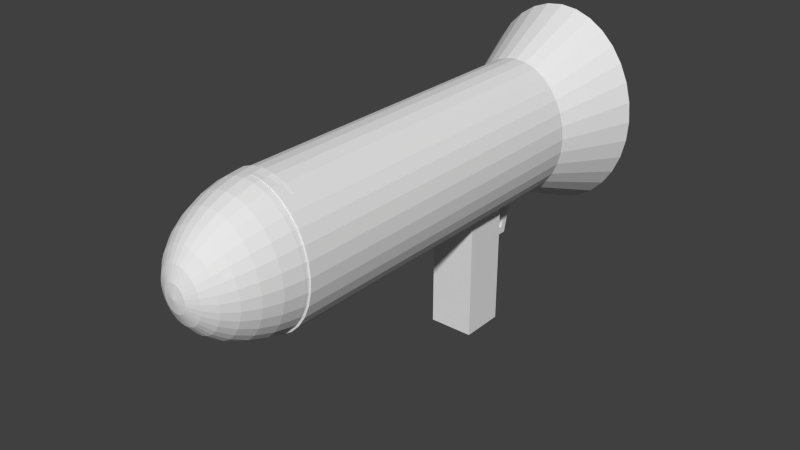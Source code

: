 # Source: Gun_9300_autosave.blend  (saved by Blender 2.93.20; exported with 4.5.12 LTS)
import bpy
from mathutils import Matrix  # noqa: F401  (used for matrix-valued properties, if any)

bpy.ops.wm.read_factory_settings(use_empty=True)
scene = bpy.context.scene
scene.name = 'Scene'

# ---- collections
col_collection_1 = bpy.data.collections.new('Collection 1'); scene.collection.children.link(col_collection_1)

# ---- world
world_world = bpy.data.worlds.new('World'); scene.world = world_world
world_world.color = (0.05088, 0.05088, 0.05088)
world_world.use_sun_shadow = False
world_world.sun_shadow_jitter_overblur = 0.0
world_world.cycles.sampling_method = 'MANUAL'
world_world.cycles.sample_map_resolution = 256

# ---- meshes
me_cube_005 = bpy.data.meshes.new('Cube.005')
me_cube_005.from_pydata([(-0.877, -0.7041, -0.77), (-0.877, 1.05, -0.77), (0.877, 1.05, -0.77), (0.877, -0.7041, -0.77), (-0.877, -0.7041, 0.9839), (-0.877, 1.05, 0.9839), (0.877, 1.05, 0.9839), (0.877, -0.7041, 0.9839), (-0.877, -4.151, -0.8006), (0.877, -4.129, -0.7853), (-0.877, -3.254, 0.9839), (0.877, -3.254, 0.9839), (-0.877, -4.81, 2.989), (0.877, -4.788, 3.004), (-0.877, -3.913, 4.773), (0.877, -3.913, 4.773), (-0.877, -5.831, 8.425), (0.877, -5.81, 8.441), (-0.877, -4.935, 10.21), (0.877, -4.935, 10.21), (1.392, -1.867, 3.135), (1.392, -3.109, 4.859), (-0.1342, -3.109, 4.859), (-0.1342, -1.867, 3.211), (1.392, -0.8408, 9.343), (1.392, -2.325, 9.812), (-0.1342, -2.325, 9.812), (-0.1342, -0.8408, 9.343), (4.689, 8.946, -21.17), (4.689, 1.035, -21.17), (-3.34, 1.035, -21.17), (-3.34, 8.946, -21.17), (4.689, 8.946, 9.553), (4.689, 1.035, 9.553), (-3.34, 1.035, 9.553), (-3.34, 8.946, 9.553), (-1.096, 67.72, 25.24), (-2.974, 66.73, 25.27), (-4.705, 65.11, 25.33), (-6.222, 62.94, 25.41), (-7.467, 60.29, 25.51), (-8.392, 57.27, 25.63), (-8.962, 53.99, 25.75), (-9.155, 50.58, 25.88), (-1.059, 67.7, 24.58), (-2.9, 66.68, 23.98), (-4.598, 65.04, 23.45), (-6.086, 62.85, 23.02), (-7.307, 60.18, 22.7), (-8.215, 57.15, 22.5), (-8.774, 53.86, 22.43), (-8.962, 50.45, 22.49), (-0.9474, 67.67, 23.94), (-2.682, 66.63, 22.73), (-4.282, 64.97, 21.65), (-5.683, 62.76, 20.72), (-6.834, 60.08, 20.0), (-7.688, 57.04, 19.5), (-8.215, 53.74, 19.24), (-8.393, 50.33, 19.24), (-0.767, 67.65, 23.36), (-2.328, 66.59, 21.59), (-3.768, 64.91, 19.98), (-5.029, 62.68, 18.6), (-6.064, 59.99, 17.51), (-6.834, 56.93, 16.73), (-7.308, 53.63, 16.3), (-7.468, 50.21, 16.24), (-0.5241, 67.63, 22.84), (-1.852, 66.55, 20.58), (-3.076, 64.85, 18.52), (-4.149, 62.61, 16.75), (-5.029, 59.9, 15.32), (-5.684, 56.84, 14.3), (-6.087, 53.53, 13.73), (-6.223, 50.11, 13.62), (-0.2281, 67.62, 22.42), (-1.272, 66.52, 19.76), (-2.233, 64.81, 17.33), (-3.076, 62.55, 15.22), (-3.768, 59.84, 13.53), (-4.282, 56.76, 12.31), (-4.599, 53.45, 11.61), (-4.706, 50.03, 11.46), (0.1095, 67.6, 22.11), (-0.6092, 66.5, 19.14), (-1.272, 64.78, 16.44), (-1.852, 62.51, 14.09), (-2.329, 59.78, 12.2), (-2.683, 56.71, 10.83), (-2.901, 53.39, 10.04), (-2.975, 49.97, 9.861), (0.4759, 67.6, 21.92), (0.1095, 66.48, 18.77), (-0.2283, 64.75, 15.89), (-0.5244, 62.48, 13.39), (-0.7674, 59.75, 11.38), (-0.9481, 56.67, 9.919), (-1.059, 53.35, 9.074), (-1.097, 49.93, 8.874), (0.8569, 67.59, 21.85), (0.8568, 66.48, 18.64), (0.8567, 64.75, 15.7), (0.8566, 62.47, 13.16), (0.8564, 59.74, 11.1), (0.8562, 56.66, 9.611), (0.856, 53.34, 8.747), (0.8558, 49.92, 8.541), (1.238, 67.6, 21.92), (1.604, 66.48, 18.77), (1.942, 64.75, 15.89), (2.238, 62.48, 13.39), (2.48, 59.75, 11.38), (2.661, 56.67, 9.919), (2.772, 53.35, 9.074), (2.809, 49.93, 8.874), (1.604, 67.6, 22.11), (2.323, 66.5, 19.14), (2.985, 64.77, 16.44), (3.565, 62.51, 14.09), (4.042, 59.78, 12.2), (4.396, 56.7, 10.83), (4.613, 53.39, 10.04), (4.687, 49.97, 9.861), (1.942, 67.62, 22.42), (2.985, 66.52, 19.76), (3.947, 64.81, 17.33), (4.789, 62.55, 15.22), (5.481, 59.83, 13.53), (5.995, 56.76, 12.31), (6.311, 53.45, 11.61), (6.417, 50.03, 11.46), (2.238, 67.63, 22.84), (3.566, 66.55, 20.58), (4.789, 64.85, 18.52), (5.862, 62.61, 16.75), (6.742, 59.9, 15.32), (7.396, 56.84, 14.3), (7.799, 53.53, 13.73), (7.934, 50.11, 13.62), (2.481, 67.65, 23.36), (4.042, 66.59, 21.59), (5.481, 64.91, 19.98), (6.742, 62.68, 18.6), (7.777, 59.98, 17.51), (8.546, 56.93, 16.73), (9.02, 53.63, 16.3), (9.179, 50.21, 16.24), (2.661, 67.67, 23.94), (4.396, 66.63, 22.73), (5.995, 64.97, 21.65), (7.396, 62.76, 20.72), (8.546, 60.08, 20.0), (9.401, 57.03, 19.5), (9.927, 53.74, 19.24), (10.1, 50.32, 19.24), (2.772, 67.7, 24.58), (4.614, 66.68, 23.98), (6.312, 65.04, 23.45), (7.799, 62.85, 23.02), (9.02, 60.18, 22.7), (9.927, 57.15, 22.5), (10.49, 53.86, 22.43), (10.67, 50.45, 22.49), (2.81, 67.72, 25.24), (4.688, 66.73, 25.27), (6.418, 65.11, 25.33), (7.935, 62.94, 25.41), (9.18, 60.29, 25.51), (10.1, 57.26, 25.63), (10.67, 53.99, 25.75), (10.87, 50.57, 25.88), (2.772, 67.75, 25.9), (4.614, 66.78, 26.57), (6.312, 65.18, 27.21), (7.799, 63.03, 27.81), (9.02, 60.39, 28.32), (9.927, 57.38, 28.75), (10.49, 54.11, 29.06), (10.67, 50.7, 29.26), (2.661, 67.77, 26.53), (4.396, 66.82, 27.81), (5.995, 65.25, 29.02), (7.396, 63.12, 30.1), (8.546, 60.5, 31.03), (9.401, 57.5, 31.75), (9.927, 54.23, 32.25), (10.1, 50.83, 32.51), (2.481, 67.79, 27.11), (4.042, 66.87, 28.96), (5.481, 65.31, 30.68), (6.742, 63.2, 32.22), (7.777, 60.59, 33.52), (8.546, 57.6, 34.52), (9.02, 54.34, 35.19), (9.179, 50.94, 35.51), (2.238, 67.81, 27.63), (3.566, 66.91, 29.96), (4.789, 65.37, 32.14), (5.862, 63.27, 34.08), (6.742, 60.67, 35.7), (7.396, 57.7, 36.95), (7.799, 54.44, 37.77), (7.935, 51.04, 38.13), (1.942, 67.83, 28.05), (2.985, 66.94, 30.79), (3.947, 65.42, 33.34), (4.789, 63.32, 35.61), (5.481, 60.74, 37.5), (5.995, 57.77, 38.94), (6.311, 54.52, 39.88), (6.418, 51.12, 40.29), (1.604, 67.84, 28.36), (2.323, 66.96, 31.4), (2.985, 65.45, 34.23), (3.566, 63.37, 36.74), (4.042, 60.79, 38.83), (4.396, 57.83, 40.42), (4.613, 54.58, 41.46), (4.687, 51.18, 41.89), (1.238, 67.85, 28.55), (1.604, 66.98, 31.78), (1.942, 65.47, 34.78), (2.238, 63.39, 37.44), (2.48, 60.83, 39.65), (2.661, 57.86, 41.33), (2.772, 54.62, 42.42), (2.809, 51.22, 42.88), (0.8569, 67.85, 28.62), (0.8569, 66.98, 31.91), (0.8568, 65.48, 34.96), (0.8566, 63.4, 37.67), (0.8565, 60.84, 39.93), (0.8563, 57.87, 41.64), (0.8561, 54.63, 42.75), (0.8559, 51.23, 43.21), (0.4759, 67.85, 28.55), (0.1095, 66.98, 31.78), (-0.2283, 65.47, 34.78), (-0.5243, 63.39, 37.44), (-0.7674, 60.83, 39.65), (-0.948, 57.86, 41.33), (-1.059, 54.62, 42.42), (-1.097, 51.22, 42.88), (0.1095, 67.84, 28.36), (-0.6092, 66.96, 31.4), (-1.272, 65.45, 34.23), (-1.852, 63.37, 36.74), (-2.329, 60.8, 38.83), (-2.683, 57.83, 40.42), (-2.901, 54.58, 41.46), (-2.975, 51.18, 41.89), (-0.2281, 67.83, 28.05), (-1.271, 66.94, 30.79), (-2.233, 65.42, 33.34), (-3.076, 63.33, 35.61), (-3.768, 60.74, 37.5), (-4.282, 57.77, 38.94), (-4.599, 54.52, 39.88), (-4.706, 51.12, 40.29), (-0.5241, 67.81, 27.63), (-1.852, 66.91, 29.96), (-3.076, 65.37, 32.14), (-4.149, 63.27, 34.08), (-5.029, 60.68, 35.7), (-5.683, 57.7, 36.95), (-6.087, 54.44, 37.77), (-6.223, 51.04, 38.13), (-0.7669, 67.79, 27.11), (-2.328, 66.87, 28.96), (-3.768, 65.32, 30.68), (-5.029, 63.2, 32.22), (-6.064, 60.59, 33.52), (-6.834, 57.61, 34.52), (-7.308, 54.35, 35.19), (-7.468, 50.94, 35.51), (0.8569, 68.06, 25.22), (-0.9474, 67.77, 26.53), (-2.682, 66.83, 27.81), (-4.282, 65.25, 29.02), (-5.683, 63.12, 30.1), (-6.834, 60.5, 31.03), (-7.688, 57.5, 31.75), (-8.215, 54.24, 32.25), (-8.393, 50.83, 32.51), (-1.059, 67.75, 25.9), (-2.9, 66.78, 26.57), (-4.598, 65.18, 27.21), (-6.086, 63.03, 27.81), (-7.307, 60.4, 28.32), (-8.215, 57.39, 28.75), (-8.774, 54.11, 29.06), (-8.962, 50.71, 29.26), (15.54, -21.56, 26.08), (15.25, -21.48, 31.16), (14.41, -21.4, 36.04), (13.03, -21.33, 40.54), (11.17, -21.27, 44.48), (8.912, -21.22, 47.71), (6.334, -21.18, 50.12), (3.536, -21.16, 51.6), (0.6266, -21.15, 52.1), (0.6261, 15.23, 24.92), (-2.283, -21.16, 51.6), (-5.081, -21.18, 50.12), (-7.659, -21.22, 47.71), (-9.919, -21.27, 44.48), (-11.77, -21.33, 40.54), (-13.15, -21.4, 36.04), (-14.0, -21.48, 31.16), (-14.29, -21.56, 26.08), (-14.0, -21.64, 21.01), (-13.15, -21.72, 16.13), (-11.77, -21.79, 11.63), (-9.919, -21.85, 7.69), (-7.659, -21.9, 4.455), (-5.081, -21.94, 2.051), (-2.283, -21.96, 0.571), (0.6266, -21.97, 0.07122), (3.536, -21.96, 0.5711), (6.334, -21.94, 2.051), (8.912, -21.9, 4.455), (11.17, -21.85, 7.69), (13.03, -21.79, 11.63), (14.41, -21.72, 16.13), (15.25, -21.64, 21.01), (15.54, -21.56, 26.08), (15.25, -21.48, 31.16), (14.41, -21.4, 36.04), (13.03, -21.33, 40.54), (11.17, -21.27, 44.48), (8.912, -21.22, 47.71), (6.334, -21.18, 50.12), (3.536, -21.16, 51.6), (0.6266, -21.15, 52.1), (-2.283, -21.16, 51.6), (-5.081, -21.18, 50.12), (-7.659, -21.22, 47.71), (-9.919, -21.27, 44.48), (-11.77, -21.33, 40.54), (-13.15, -21.4, 36.04), (-14.0, -21.48, 31.16), (-14.29, -21.56, 26.08), (-14.0, -21.64, 21.01), (-13.15, -21.72, 16.13), (-11.77, -21.79, 11.63), (-9.919, -21.85, 7.69), (-7.659, -21.9, 4.455), (-5.081, -21.94, 2.051), (-2.283, -21.96, 0.571), (0.6266, -21.97, 0.07122), (3.536, -21.96, 0.5711), (6.334, -21.94, 2.051), (8.912, -21.9, 4.455), (11.17, -21.85, 7.69), (13.03, -21.79, 11.63), (14.41, -21.72, 16.13), (15.25, -21.64, 21.01), (15.54, -21.56, 26.08), (15.25, -21.48, 31.16), (14.41, -21.4, 36.04), (13.03, -21.33, 40.54), (11.17, -21.27, 44.48), (8.912, -21.22, 47.71), (6.334, -21.18, 50.12), (3.536, -21.16, 51.6), (0.6266, -21.15, 52.1), (-2.283, -21.16, 51.6), (-5.081, -21.18, 50.12), (-7.659, -21.22, 47.71), (-9.919, -21.27, 44.48), (-11.77, -21.33, 40.54), (-13.15, -21.4, 36.04), (-14.0, -21.48, 31.16), (-14.29, -21.56, 26.08), (-14.0, -21.64, 21.01), (-13.15, -21.72, 16.13), (-11.77, -21.79, 11.63), (-9.919, -21.85, 7.69), (-7.659, -21.9, 4.455), (-5.081, -21.94, 2.051), (-2.283, -21.96, 0.571), (0.6266, -21.97, 0.07122), (3.536, -21.96, 0.5711), (6.334, -21.94, 2.051), (8.912, -21.9, 4.455), (11.17, -21.85, 7.69), (13.03, -21.79, 11.63), (14.41, -21.72, 16.13), (15.25, -21.64, 21.01), (10.55, -7.927, 25.65), (10.36, -7.874, 29.03), (9.793, -7.823, 32.28), (8.876, -7.776, 35.27), (7.642, -7.734, 37.89), (6.139, -7.7, 40.04), (4.423, -7.675, 41.64), (2.562, -7.66, 42.63), (0.6264, -7.654, 42.96), (-1.309, -7.66, 42.63), (-3.171, -7.675, 41.64), (-4.886, -7.7, 40.04), (-6.39, -7.734, 37.89), (-7.624, -7.776, 35.27), (-8.54, -7.823, 32.28), (-9.105, -7.874, 29.03), (-9.296, -7.928, 25.65), (-9.105, -7.981, 22.28), (-8.54, -8.032, 19.03), (-7.624, -8.08, 16.04), (-6.39, -8.121, 13.42), (-4.886, -8.155, 11.26), (-3.171, -8.18, 9.665), (-1.309, -8.196, 8.68), (0.6264, -8.201, 8.347), (2.562, -8.196, 8.68), (4.423, -8.18, 9.665), (6.139, -8.155, 11.26), (7.642, -8.121, 13.42), (8.876, -8.079, 16.04), (9.793, -8.032, 19.03), (10.36, -7.981, 22.28), (10.55, 53.21, 25.65), (10.36, 53.26, 29.03), (9.793, 53.31, 32.28), (8.876, 53.36, 35.27), (7.642, 53.4, 37.89), (6.139, 53.43, 40.04), (4.423, 53.46, 41.64), (2.562, 53.48, 42.63), (0.6264, 53.48, 42.96), (-1.309, 53.48, 42.63), (-3.171, 53.46, 41.64), (-4.886, 53.43, 40.04), (-6.39, 53.4, 37.89), (-7.624, 53.36, 35.27), (-8.54, 53.31, 32.28), (-9.105, 53.26, 29.03), (-9.296, 53.21, 25.65), (-9.105, 53.15, 22.28), (-8.54, 53.1, 19.03), (-7.624, 53.06, 16.04), (-6.39, 53.01, 13.42), (-4.886, 52.98, 11.26), (-3.171, 52.95, 9.665), (-1.309, 52.94, 8.68), (0.6264, 52.93, 8.347), (2.562, 52.94, 8.68), (4.423, 52.95, 9.665), (6.139, 52.98, 11.26), (7.642, 53.01, 13.42), (8.876, 53.06, 16.04), (9.793, 53.1, 19.03), (10.36, 53.15, 22.28)], [], [(4, 5, 1, 0), (5, 6, 2, 1), (6, 7, 3, 2), (0, 3, 9, 8), (0, 1, 2, 3), (7, 6, 5, 4), (8, 9, 13, 12), (7, 4, 10, 11), (3, 7, 11, 9), (4, 0, 8, 10), (12, 13, 17, 16), (11, 10, 14, 15), (9, 11, 15, 13), (10, 8, 12, 14), (19, 18, 16, 17), (15, 14, 18, 19), (13, 15, 19, 17), (14, 12, 16, 18), (24, 25, 21, 20), (25, 26, 22, 21), (26, 27, 23, 22), (27, 24, 20, 23), (20, 21, 22, 23), (27, 26, 25, 24), (32, 33, 29, 28), (33, 34, 30, 29), (34, 35, 31, 30), (35, 32, 28, 31), (28, 29, 30, 31), (35, 34, 33, 32), (43, 42, 50, 51), (41, 40, 48, 49), (39, 38, 46, 47), (37, 36, 44, 45), (42, 41, 49, 50), (40, 39, 47, 48), (38, 37, 45, 46), (46, 45, 53, 54), (51, 50, 58, 59), (49, 48, 56, 57), (47, 46, 54, 55), (45, 44, 52, 53), (50, 49, 57, 58), (48, 47, 55, 56), (54, 53, 61, 62), (59, 58, 66, 67), (57, 56, 64, 65), (55, 54, 62, 63), (53, 52, 60, 61), (58, 57, 65, 66), (56, 55, 63, 64), (62, 61, 69, 70), (67, 66, 74, 75), (65, 64, 72, 73), (63, 62, 70, 71), (61, 60, 68, 69), (66, 65, 73, 74), (64, 63, 71, 72), (70, 69, 77, 78), (75, 74, 82, 83), (73, 72, 80, 81), (71, 70, 78, 79), (69, 68, 76, 77), (74, 73, 81, 82), (72, 71, 79, 80), (78, 77, 85, 86), (83, 82, 90, 91), (81, 80, 88, 89), (79, 78, 86, 87), (77, 76, 84, 85), (82, 81, 89, 90), (80, 79, 87, 88), (86, 85, 93, 94), (91, 90, 98, 99), (89, 88, 96, 97), (87, 86, 94, 95), (85, 84, 92, 93), (90, 89, 97, 98), (88, 87, 95, 96), (94, 93, 101, 102), (99, 98, 106, 107), (97, 96, 104, 105), (95, 94, 102, 103), (93, 92, 100, 101), (98, 97, 105, 106), (96, 95, 103, 104), (102, 101, 109, 110), (107, 106, 114, 115), (105, 104, 112, 113), (103, 102, 110, 111), (101, 100, 108, 109), (106, 105, 113, 114), (104, 103, 111, 112), (110, 109, 117, 118), (115, 114, 122, 123), (113, 112, 120, 121), (111, 110, 118, 119), (109, 108, 116, 117), (114, 113, 121, 122), (112, 111, 119, 120), (118, 117, 125, 126), (123, 122, 130, 131), (121, 120, 128, 129), (119, 118, 126, 127), (117, 116, 124, 125), (122, 121, 129, 130), (120, 119, 127, 128), (126, 125, 133, 134), (131, 130, 138, 139), (129, 128, 136, 137), (127, 126, 134, 135), (125, 124, 132, 133), (130, 129, 137, 138), (128, 127, 135, 136), (134, 133, 141, 142), (139, 138, 146, 147), (137, 136, 144, 145), (135, 134, 142, 143), (133, 132, 140, 141), (138, 137, 145, 146), (136, 135, 143, 144), (142, 141, 149, 150), (147, 146, 154, 155), (145, 144, 152, 153), (143, 142, 150, 151), (141, 140, 148, 149), (146, 145, 153, 154), (144, 143, 151, 152), (150, 149, 157, 158), (155, 154, 162, 163), (153, 152, 160, 161), (151, 150, 158, 159), (149, 148, 156, 157), (154, 153, 161, 162), (152, 151, 159, 160), (158, 157, 165, 166), (163, 162, 170, 171), (161, 160, 168, 169), (159, 158, 166, 167), (157, 156, 164, 165), (162, 161, 169, 170), (160, 159, 167, 168), (166, 165, 173, 174), (171, 170, 178, 179), (169, 168, 176, 177), (167, 166, 174, 175), (165, 164, 172, 173), (170, 169, 177, 178), (168, 167, 175, 176), (174, 173, 181, 182), (179, 178, 186, 187), (177, 176, 184, 185), (175, 174, 182, 183), (173, 172, 180, 181), (178, 177, 185, 186), (176, 175, 183, 184), (182, 181, 189, 190), (187, 186, 194, 195), (185, 184, 192, 193), (183, 182, 190, 191), (181, 180, 188, 189), (186, 185, 193, 194), (184, 183, 191, 192), (190, 189, 197, 198), (195, 194, 202, 203), (193, 192, 200, 201), (191, 190, 198, 199), (189, 188, 196, 197), (194, 193, 201, 202), (192, 191, 199, 200), (198, 197, 205, 206), (203, 202, 210, 211), (201, 200, 208, 209), (199, 198, 206, 207), (197, 196, 204, 205), (202, 201, 209, 210), (200, 199, 207, 208), (206, 205, 213, 214), (211, 210, 218, 219), (209, 208, 216, 217), (207, 206, 214, 215), (205, 204, 212, 213), (210, 209, 217, 218), (208, 207, 215, 216), (214, 213, 221, 222), (219, 218, 226, 227), (217, 216, 224, 225), (215, 214, 222, 223), (213, 212, 220, 221), (218, 217, 225, 226), (216, 215, 223, 224), (222, 221, 229, 230), (227, 226, 234, 235), (225, 224, 232, 233), (223, 222, 230, 231), (221, 220, 228, 229), (226, 225, 233, 234), (224, 223, 231, 232), (230, 229, 237, 238), (235, 234, 242, 243), (233, 232, 240, 241), (231, 230, 238, 239), (229, 228, 236, 237), (234, 233, 241, 242), (232, 231, 239, 240), (238, 237, 245, 246), (243, 242, 250, 251), (241, 240, 248, 249), (239, 238, 246, 247), (237, 236, 244, 245), (242, 241, 249, 250), (240, 239, 247, 248), (246, 245, 253, 254), (251, 250, 258, 259), (249, 248, 256, 257), (247, 246, 254, 255), (245, 244, 252, 253), (250, 249, 257, 258), (248, 247, 255, 256), (254, 253, 261, 262), (259, 258, 266, 267), (257, 256, 264, 265), (255, 254, 262, 263), (253, 252, 260, 261), (258, 257, 265, 266), (256, 255, 263, 264), (262, 261, 269, 270), (267, 266, 274, 275), (265, 264, 272, 273), (263, 262, 270, 271), (261, 260, 268, 269), (266, 265, 273, 274), (264, 263, 271, 272), (270, 269, 278, 279), (275, 274, 283, 284), (273, 272, 281, 282), (271, 270, 279, 280), (269, 268, 277, 278), (274, 273, 282, 283), (272, 271, 280, 281), (279, 278, 286, 287), (284, 283, 291, 292), (282, 281, 289, 290), (280, 279, 287, 288), (278, 277, 285, 286), (283, 282, 290, 291), (281, 280, 288, 289), (36, 276, 44), (44, 276, 52), (52, 276, 60), (60, 276, 68), (68, 276, 76), (76, 276, 84), (84, 276, 92), (92, 276, 100), (100, 276, 108), (108, 276, 116), (116, 276, 124), (124, 276, 132), (132, 276, 140), (140, 276, 148), (148, 276, 156), (156, 276, 164), (164, 276, 172), (172, 276, 180), (180, 276, 188), (188, 276, 196), (196, 276, 204), (204, 276, 212), (212, 276, 220), (220, 276, 228), (228, 276, 236), (236, 276, 244), (244, 276, 252), (252, 276, 260), (260, 276, 268), (268, 276, 277), (277, 276, 285), (287, 286, 37, 38), (285, 276, 36), (292, 291, 42, 43), (290, 289, 40, 41), (288, 287, 38, 39), (286, 285, 36, 37), (291, 290, 41, 42), (289, 288, 39, 40), (324, 302, 325), (293, 302, 294), (323, 302, 324), (322, 302, 323), (321, 302, 322), (320, 302, 321), (319, 302, 320), (318, 302, 319), (317, 302, 318), (316, 302, 317), (315, 302, 316), (314, 302, 315), (313, 302, 314), (312, 302, 313), (311, 302, 312), (310, 302, 311), (309, 302, 310), (308, 302, 309), (307, 302, 308), (306, 302, 307), (305, 302, 306), (304, 302, 305), (303, 302, 304), (301, 302, 303), (300, 302, 301), (299, 302, 300), (298, 302, 299), (297, 302, 298), (296, 302, 297), (295, 302, 296), (325, 302, 293), (294, 302, 295), (324, 325, 357, 356), (357, 326, 358, 389), (313, 314, 346, 345), (296, 297, 330, 329), (301, 303, 335, 334), (323, 324, 356, 355), (312, 313, 345, 344), (295, 296, 329, 328), (322, 323, 355, 354), (311, 312, 344, 343), (294, 295, 328, 327), (321, 322, 354, 353), (310, 311, 343, 342), (320, 321, 353, 352), (309, 310, 342, 341), (325, 293, 326, 357), (319, 320, 352, 351), (308, 309, 341, 340), (318, 319, 351, 350), (307, 308, 340, 339), (317, 318, 350, 349), (300, 301, 334, 333), (306, 307, 339, 338), (316, 317, 349, 348), (299, 300, 333, 332), (305, 306, 338, 337), (315, 316, 348, 347), (293, 294, 327, 326), (298, 299, 332, 331), (304, 305, 337, 336), (314, 315, 347, 346), (297, 298, 331, 330), (303, 304, 336, 335), (380, 381, 413, 412), (346, 347, 379, 378), (335, 336, 368, 367), (355, 356, 388, 387), (344, 345, 377, 376), (333, 334, 366, 365), (353, 354, 386, 385), (342, 343, 375, 374), (331, 332, 364, 363), (351, 352, 384, 383), (329, 330, 362, 361), (340, 341, 373, 372), (349, 350, 382, 381), (327, 328, 360, 359), (338, 339, 371, 370), (347, 348, 380, 379), (336, 337, 369, 368), (356, 357, 389, 388), (345, 346, 378, 377), (334, 335, 367, 366), (354, 355, 387, 386), (343, 344, 376, 375), (332, 333, 365, 364), (352, 353, 385, 384), (330, 331, 363, 362), (341, 342, 374, 373), (350, 351, 383, 382), (328, 329, 361, 360), (339, 340, 372, 371), (348, 349, 381, 380), (326, 327, 359, 358), (337, 338, 370, 369), (411, 412, 444, 443), (358, 359, 391, 390), (369, 370, 402, 401), (389, 358, 390, 421), (378, 379, 411, 410), (367, 368, 400, 399), (387, 388, 420, 419), (376, 377, 409, 408), (365, 366, 398, 397), (385, 386, 418, 417), (374, 375, 407, 406), (363, 364, 396, 395), (383, 384, 416, 415), (361, 362, 394, 393), (372, 373, 405, 404), (381, 382, 414, 413), (359, 360, 392, 391), (370, 371, 403, 402), (379, 380, 412, 411), (368, 369, 401, 400), (388, 389, 421, 420), (377, 378, 410, 409), (366, 367, 399, 398), (386, 387, 419, 418), (375, 376, 408, 407), (364, 365, 397, 396), (384, 385, 417, 416), (362, 363, 395, 394), (373, 374, 406, 405), (382, 383, 415, 414), (360, 361, 393, 392), (371, 372, 404, 403), (422, 423, 424, 425, 426, 427, 428, 429, 430, 431, 432, 433, 434, 435, 436, 437, 438, 439, 440, 441, 442, 443, 444, 445, 446, 447, 448, 449, 450, 451, 452, 453), (400, 401, 433, 432), (420, 421, 453, 452), (409, 410, 442, 441), (398, 399, 431, 430), (418, 419, 451, 450), (407, 408, 440, 439), (396, 397, 429, 428), (416, 417, 449, 448), (394, 395, 427, 426), (405, 406, 438, 437), (414, 415, 447, 446), (392, 393, 425, 424), (403, 404, 436, 435), (412, 413, 445, 444), (390, 391, 423, 422), (401, 402, 434, 433), (421, 390, 422, 453), (410, 411, 443, 442), (399, 400, 432, 431), (419, 420, 452, 451), (408, 409, 441, 440), (397, 398, 430, 429), (417, 418, 450, 449), (406, 407, 439, 438), (395, 396, 428, 427), (415, 416, 448, 447), (393, 394, 426, 425), (404, 405, 437, 436), (413, 414, 446, 445), (391, 392, 424, 423), (402, 403, 435, 434)])
me_cube_005.use_remesh_preserve_volume = False
me_cube_005.use_remesh_preserve_attributes = False
me_cube_005.use_mirror_vertex_groups = False
me_cube_005.update()

# ---- objects
ob_cube = bpy.data.objects.new('Cube', me_cube_005)

# ---- transforms, parenting, visibility, modifiers, constraints
ob_cube.location = (3.961, -0.9929, -0.7083)
ob_cube.scale = (-0.05435, -0.05435, 0.03843)
ob_cube.lineart.crease_threshold = 0.0

# ---- collection membership
col_collection_1.objects.link(ob_cube)

# ---- scene / render settings (as saved in the file)
scene.frame_start = 1; scene.frame_end = 250; scene.frame_set(1)
scene.render.engine = 'BLENDER_EEVEE_NEXT'
scene.render.resolution_percentage = 50
scene.render.dither_intensity = 0.0
scene.cycles.use_denoising = False
scene.cycles.samples = 10
scene.cycles.sampling_pattern = 'TABULATED_SOBOL'
scene.cycles.light_sampling_threshold = 0.0
scene.cycles.use_adaptive_sampling = False
scene.cycles.use_light_tree = False
scene.cycles.blur_glossy = 0.0
scene.cycles.pixel_filter_type = 'GAUSSIAN'
scene.cycles.sample_clamp_indirect = 0.0
scene.view_settings.view_transform = 'Standard'
bpy.context.view_layer.update()

# ---- added for rendering (the .blend has no active camera and no usable light): camera, sun
cam_auto = bpy.data.cameras.new('AutoCamera')
cam_auto.lens = 50.0
cam_auto.sensor_width = 36.0
cam_auto.clip_end = 1000.0
ob_auto_camera = bpy.data.objects.new('AutoCamera', cam_auto)
scene.collection.objects.link(ob_auto_camera)
ob_auto_camera.location = (9.36174, -8.76677, 4.23359)
ob_auto_camera.rotation_euler = (1.09748, -7.21219e-08, 0.694738)
scene.camera = ob_auto_camera
light_auto_sun = bpy.data.lights.new('AutoSun', 'SUN')
light_auto_sun.energy = 3.0
light_auto_sun.angle = 0.0523599
ob_auto_sun = bpy.data.objects.new('AutoSun', light_auto_sun)
scene.collection.objects.link(ob_auto_sun)
ob_auto_sun.rotation_euler = (0.872665, 0.174533, 0.523599)
bpy.context.view_layer.update()
